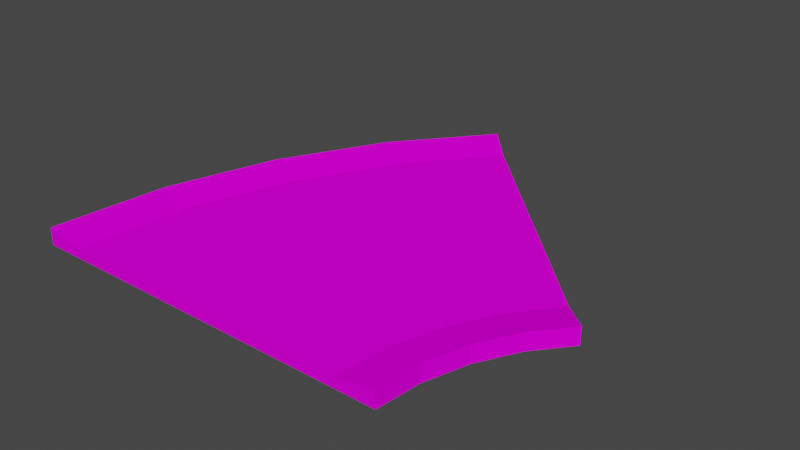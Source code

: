# Source: curb45_smol.blend  (saved by Blender 3.3.6; exported with 4.5.12 LTS)
import bpy
from mathutils import Matrix  # noqa: F401  (used for matrix-valued properties, if any)

bpy.ops.wm.read_factory_settings(use_empty=True)
scene = bpy.context.scene
scene.name = 'Scene'

# ---- collections
col_collection = bpy.data.collections.new('Collection'); scene.collection.children.link(col_collection)

# ---- images (referenced by path relative to the original .blend; pixels are not part of the script)
import os
ASSET_DIR = os.environ.get("B2B_ASSET_DIR", "")  # directory of the original .blend (textures are referenced by path, not embedded)
HERE = os.path.dirname(os.path.abspath(__file__))  # packed textures are extracted next to this script under _unpacked/

def load_image(name, relpath, width, height, colorspace="sRGB"):
    """Load a texture the original file referenced (path relative to the .blend, or extracted next to this script)."""
    p = next((c for c in (os.path.join(HERE, relpath), os.path.join(ASSET_DIR, relpath)) if relpath and os.path.exists(c)), "")
    if p:
        img = bpy.data.images.load(p, check_existing=True)
        img.name = name
    else:  # same state as the original file: an image datablock whose file is absent (Cycles renders it pink)
        img = bpy.data.images.new(name, width, height)
        img.source = "FILE"
        img.filepath = "//" + (relpath or name)
    img.colorspace_settings.name = colorspace
    return img
img_trackset00_trk_curb_jpg = load_image('trackset00_trk_curb.jpg', 'trackset00_trk_curb.jpg', 1024, 1024, 'sRGB')
img_trackset00_trk_c1_straight_jpg = load_image('trackset00_trk_c1_straight.jpg', 'trackset00_trk_c1_straight.jpg', 1024, 1024, 'sRGB')
img_trackset00_trk_startline_jpg = load_image('trackset00_trk_startline.jpg', 'trackset00_trk_startline.jpg', 1024, 1024, 'sRGB')

# ---- materials (node trees are filled in below, after node groups)
mat_trackset00_trk_curb = bpy.data.materials.new('trackset00_trk_curb')
mat_trackset00_trk_curb.alpha_threshold = 0.0
mat_trackset00_trk_curb.use_transparent_shadow = False
mat_trackset00_trk_curb.diffuse_color = (1.0, 1.0, 1.0, 1.0)
mat_trackset00_trk_curb.roughness = 0.5
mat_trackset00_trk_c1_straight = bpy.data.materials.new('trackset00_trk_c1_straight')
mat_trackset00_trk_c1_straight.alpha_threshold = 0.0
mat_trackset00_trk_c1_straight.use_transparent_shadow = False
mat_trackset00_trk_c1_straight.diffuse_color = (1.0, 1.0, 1.0, 1.0)
mat_trackset00_trk_c1_straight.roughness = 0.5
mat_trackset00_trk_startline = bpy.data.materials.new('trackset00_trk_startline')
mat_trackset00_trk_startline.alpha_threshold = 0.0
mat_trackset00_trk_startline.use_transparent_shadow = False
mat_trackset00_trk_startline.diffuse_color = (1.0, 1.0, 1.0, 1.0)
mat_trackset00_trk_startline.roughness = 0.5

# ---- material node trees
mat_trackset00_trk_curb.use_nodes = True; mat_trackset00_trk_curb.node_tree.nodes.clear()
_N = mat_trackset00_trk_curb.node_tree.nodes; _L = mat_trackset00_trk_curb.node_tree.links
n0 = _N.new('ShaderNodeBsdfDiffuse'); n0.name = 'Diffuse BSDF'; n0.location = (0, 0)
n1 = _N.new('ShaderNodeTexImage'); n1.name = 'Image Texture'; n1.location = (0, 0)
n1.image = img_trackset00_trk_curb_jpg
n2 = _N.new('ShaderNodeOutputMaterial'); n2.name = 'Material Output'; n2.location = (0, 0)
_L.new(n0.outputs[0], n2.inputs[0])
_L.new(n1.outputs[0], n0.inputs[0])
n2.is_active_output = True
mat_trackset00_trk_c1_straight.use_nodes = True; mat_trackset00_trk_c1_straight.node_tree.nodes.clear()
_N = mat_trackset00_trk_c1_straight.node_tree.nodes; _L = mat_trackset00_trk_c1_straight.node_tree.links
n0 = _N.new('ShaderNodeBsdfDiffuse'); n0.name = 'Diffuse BSDF'; n0.location = (0, 0)
n1 = _N.new('ShaderNodeTexImage'); n1.name = 'Image Texture'; n1.location = (0, 0)
n1.image = img_trackset00_trk_c1_straight_jpg
n2 = _N.new('ShaderNodeOutputMaterial'); n2.name = 'Material Output'; n2.location = (0, 0)
_L.new(n0.outputs[0], n2.inputs[0])
_L.new(n1.outputs[0], n0.inputs[0])
n2.is_active_output = True
mat_trackset00_trk_startline.use_nodes = True; mat_trackset00_trk_startline.node_tree.nodes.clear()
_N = mat_trackset00_trk_startline.node_tree.nodes; _L = mat_trackset00_trk_startline.node_tree.links
n0 = _N.new('ShaderNodeBsdfDiffuse'); n0.name = 'Diffuse BSDF'; n0.location = (0, 0)
n1 = _N.new('ShaderNodeTexImage'); n1.name = 'Image Texture'; n1.location = (0, 0)
n1.image = img_trackset00_trk_startline_jpg
n2 = _N.new('ShaderNodeOutputMaterial'); n2.name = 'Material Output'; n2.location = (0, 0)
_L.new(n0.outputs[0], n2.inputs[0])
_L.new(n1.outputs[0], n0.inputs[0])
n2.is_active_output = True

# ---- world
world_world = bpy.data.worlds.new('World'); scene.world = world_world
world_world.use_nodes = True; world_world.node_tree.nodes.clear()
_N = world_world.node_tree.nodes; _L = world_world.node_tree.links
n0 = _N.new('ShaderNodeOutputWorld'); n0.name = 'World Output'; n0.location = (300, 300)
n1 = _N.new('ShaderNodeBackground'); n1.name = 'Background'; n1.location = (10, 300)
n1.inputs[0].default_value = (0.05088, 0.05088, 0.05088, 1.0)
_L.new(n1.outputs[0], n0.inputs[0])
n0.is_active_output = True
world_world.color = (0.05088, 0.05088, 0.05088)
world_world.use_sun_shadow = False
world_world.sun_shadow_jitter_overblur = 0.0

# ---- meshes
me_track17_pmd0_mesh_001 = bpy.data.meshes.new('TRACK17.PMD0.mesh.001')
me_track17_pmd0_mesh_001.from_pydata([(34.0, 0.0, -0.75), (38.0, 1.907e-06, 0.0), (38.0, 1.907e-06, -1.75), (0.0, -1.907e-06, -1.75), (0.0, -1.907e-06, 0.0), (4.0, 1.907e-05, -0.75)], [], [(4, 5, 3), (2, 0, 1), (2, 3, 5, 0)])
me_track17_pmd0_mesh_001.polygons.foreach_set('material_index', [0, 2, 2])
_uv = me_track17_pmd0_mesh_001.uv_layers.new(name='UVMap')
_uv.uv.foreach_set('vector', [0.3512, 0.3296, 0.06981, 0.3351, 0.02162, 0.2728, 0.4943, 0.2704, 0.4516, 0.3227, 0.4858, 0.3731, 0.4697, 0.2715, 0.02162, 0.2728, 0.06981, 0.3351, 0.4507, 0.3349])
me_track17_pmd0_mesh_001.materials.append(mat_trackset00_trk_curb)
me_track17_pmd0_mesh_001.materials.append(mat_trackset00_trk_c1_straight)
me_track17_pmd0_mesh_001.materials.append(mat_trackset00_trk_startline)
me_track17_pmd0_mesh_001.use_remesh_preserve_volume = False
me_track17_pmd0_mesh_001.use_remesh_preserve_attributes = False
me_track17_pmd0_mesh_001.use_mirror_vertex_groups = False
me_track17_pmd0_mesh_001.update()
me_track17_pmd0_mesh_003 = bpy.data.meshes.new('TRACK17.PMD0.mesh.003')
me_track17_pmd0_mesh_003.from_pydata([(19.0, -16.41, 1.75), (19.0, -16.41, 1.001e-05), (15.0, -16.41, 1.0), (-19.0, -16.41, 1.75), (-15.0, -16.41, 1.0), (-19.0, -16.41, 1.001e-05)], [], [(3, 5, 4), (1, 0, 2), (1, 2, 4, 5)])
me_track17_pmd0_mesh_003.polygons.foreach_set('material_index', [0, 2, 2])
_uv = me_track17_pmd0_mesh_003.uv_layers.new(name='UVMap')
_uv.uv.foreach_set('vector', [0.01091, 0.125, 0.4891, 0.125, 0.5, 0.5, 0.4943, 0.2704, 0.4858, 0.3731, 0.4516, 0.3227, 0.4697, 0.2715, 0.4507, 0.3349, 0.06981, 0.3351, 0.02162, 0.2728])
me_track17_pmd0_mesh_003.materials.append(mat_trackset00_trk_curb)
me_track17_pmd0_mesh_003.materials.append(mat_trackset00_trk_c1_straight)
me_track17_pmd0_mesh_003.materials.append(mat_trackset00_trk_startline)
me_track17_pmd0_mesh_003.use_remesh_preserve_volume = False
me_track17_pmd0_mesh_003.use_remesh_preserve_attributes = False
me_track17_pmd0_mesh_003.use_mirror_vertex_groups = False
me_track17_pmd0_mesh_003.update()
me_track17_pmd0_mesh_004 = bpy.data.meshes.new('TRACK17.PMD0.mesh.004')
me_track17_pmd0_mesh_004.from_pydata([(24.21, -0.591, 9.537e-06), (21.38, 2.237, 1.0), (17.53, -16.7, 1.75), (17.53, -16.7, 0.0), (-2.664, 26.28, 9.537e-06), (-20.47, -16.7, 0.0), (-12.14, 5.03, 1.0), (-6.897, 14.85, 1.0), (17.97, -12.25, 1.75), (21.37, -4.043, 1.75), (-10.22, 17.07, 7.629e-06), (-15.84, 6.561, 4.768e-06), (-19.3, -4.841, 2.861e-06), (17.97, -12.25, 2.861e-06), (19.27, -7.981, 4.768e-06), (21.37, -4.043, 7.629e-06), (24.21, -0.591, 1.75), (13.53, -16.7, 1.0), (14.05, -11.47, 1.0), (15.57, -6.45, 1.0), (18.05, -1.821, 1.0), (19.27, -7.981, 1.75), (-2.664, 26.28, 1.75), (0.164, 23.45, 1.0), (-20.47, -16.7, 1.75), (-16.47, -16.7, 1.0), (-15.38, -5.621, 1.0), (-19.3, -4.841, 1.75), (-15.84, 6.561, 1.75), (-10.22, 17.07, 1.75), (17.54, -16.7, 1.75), (17.54, -16.7, 0.0), (21.37, -4.044, 7.629e-06), (19.27, -7.982, 4.768e-06), (17.97, -12.25, 2.861e-06), (21.37, -4.044, 1.75), (19.27, -7.982, 1.75), (17.97, -12.25, 1.75)], [], [(8, 18, 17, 2), (29, 22, 4, 10), (24, 27, 12, 5), (27, 28, 11, 12), (28, 29, 10, 11), (16, 1, 20, 9), (9, 20, 19, 21), (21, 19, 18, 8), (7, 20, 1, 23), (20, 7, 6, 19), (19, 6, 26, 18), (12, 3, 5), (3, 12, 13), (12, 11, 13), (13, 11, 14), (11, 10, 14), (14, 10, 15), (10, 4, 15), (15, 4, 0), (27, 24, 25, 26), (22, 29, 7, 23), (29, 28, 6, 7), (28, 27, 26, 6), (30, 31, 34, 37), (37, 34, 33, 36), (36, 33, 32, 35), (18, 26, 25, 17), (35, 32, 0, 16)])
me_track17_pmd0_mesh_004.polygons.foreach_set('material_index', [0, 0, 0, 0, 0, 0, 0, 0, 1, 1, 1, 1, 1, 1, 1, 1, 1, 1, 1, 0, 0, 0, 0, 0, 0, 0, 1, 0])
_uv = me_track17_pmd0_mesh_004.uv_layers.new(name='UVMap')
_uv.uv.foreach_set('vector', [0.5109, 2.997, 0.9891, 2.996, 0.9968, 3.993, 0.5109, 3.993, 0.5109, 1.003, 0.5109, 0.006833, 0.9891, 0.006833, 0.9891, 1.003, 0.5109, 3.993, 0.5109, 2.997, 0.9891, 2.996, 0.9891, 3.993, 0.5109, 2.997, 0.5109, 2.0, 0.9891, 2.0, 0.9891, 2.996, 0.5109, 2.0, 0.5109, 1.003, 0.9891, 1.003, 0.9891, 2.0, 0.5109, 0.006833, 0.9968, 0.006833, 0.9968, 1.003, 0.5109, 1.003, 0.5109, 1.003, 0.9968, 1.003, 0.9968, 2.0, 0.5109, 2.0, 0.5109, 2.0, 0.9968, 2.0, 0.9891, 2.996, 0.5109, 2.997, 9.263e-05, 0.7494, 1.001, 0.7494, 1.001, 0.9983, 9.263e-05, 0.9983, 1.001, 0.7494, 9.263e-05, 0.7494, 9.263e-05, 0.5004, 1.001, 0.5004, 1.001, 0.5004, 9.263e-05, 0.5004, 9.236e-05, 0.2515, 1.001, 0.2515, 0.701, 0.6853, 0.3314, 0.6055, 0.701, 0.6055, 0.3314, 0.6055, 0.701, 0.6853, 0.3314, 0.6853, 0.701, 0.6853, 0.701, 0.7651, 0.3314, 0.6853, 0.3314, 0.6853, 0.701, 0.7651, 0.3314, 0.7651, 0.701, 0.7651, 0.701, 0.8449, 0.3314, 0.7651, 0.3314, 0.7651, 0.701, 0.8449, 0.3314, 0.8449, 0.701, 0.8449, 0.701, 0.9247, 0.3314, 0.8449, 0.3314, 0.8449, 0.701, 0.9247, 0.3314, 0.9247, 0.5109, 2.997, 0.5109, 3.993, 0.9968, 3.993, 0.9891, 2.996, 0.5109, 0.006833, 0.5109, 1.003, 0.9968, 1.003, 0.9968, 0.006833, 0.5109, 1.003, 0.5109, 2.0, 0.9968, 2.0, 0.9968, 1.003, 0.5109, 2.0, 0.5109, 2.997, 0.9891, 2.996, 0.9968, 2.0, 0.5109, 3.993, 0.9891, 3.993, 0.9891, 2.996, 0.5109, 2.997, 0.5109, 2.997, 0.9891, 2.996, 0.9891, 2.0, 0.5109, 2.0, 0.5109, 2.0, 0.9891, 2.0, 0.9891, 1.003, 0.5109, 1.003, 1.001, 0.2515, 9.236e-05, 0.2515, 9.236e-05, 0.002507, 1.001, 0.002506, 0.5109, 1.003, 0.9891, 1.003, 1.004, 0.0, 0.5118, 0.0])
me_track17_pmd0_mesh_004.materials.append(mat_trackset00_trk_curb)
me_track17_pmd0_mesh_004.materials.append(mat_trackset00_trk_c1_straight)
me_track17_pmd0_mesh_004.materials.append(mat_trackset00_trk_startline)
me_track17_pmd0_mesh_004.use_remesh_preserve_volume = False
me_track17_pmd0_mesh_004.use_remesh_preserve_attributes = False
me_track17_pmd0_mesh_004.use_mirror_vertex_groups = False
me_track17_pmd0_mesh_004.update()

# ---- objects
ob_empty_000 = bpy.data.objects.new('Empty.000', None)
ob_empty_001 = bpy.data.objects.new('Empty.001', None)
ob_empty_002 = bpy.data.objects.new('Empty.002', None)
ob_empty_003 = bpy.data.objects.new('Empty.003', None)
ob_z = bpy.data.objects.new('z', None)
ob_z2 = bpy.data.objects.new('z2', None)
ob_empty_006 = bpy.data.objects.new('Empty.006', None)
ob_empty_007 = bpy.data.objects.new('Empty.007', None)
ob_endb = bpy.data.objects.new('endB', me_track17_pmd0_mesh_001)
ob_enda = bpy.data.objects.new('endA', me_track17_pmd0_mesh_003)
ob_main = bpy.data.objects.new('main', me_track17_pmd0_mesh_004)
ob_empty_004 = bpy.data.objects.new('Empty.004', None)
ob_empty_005 = bpy.data.objects.new('Empty.005', None)
ob_empty_008 = bpy.data.objects.new('Empty.008', None)
ob_empty_009 = bpy.data.objects.new('Empty.009', None)
ob_empty_010 = bpy.data.objects.new('Empty.010', None)
ob_empty = bpy.data.objects.new('Empty', None)

# ---- transforms, parenting, visibility, modifiers, constraints
ob_empty_000.parent = ob_empty_006
ob_empty_000.location = (-18.72, -8.248, 1.75)
ob_empty_001.parent = ob_empty_006
ob_empty_001.location = (-15.23, 4.517, 1.75)
ob_empty_002.parent = ob_empty_007
ob_empty_002.location = (17.26, -17.76, 1.75)
ob_empty_003.parent = ob_empty_007
ob_empty_003.location = (17.86, -13.61, 1.75)
ob_z.location = (-1.465, -16.7, 1.001e-05)
ob_z2.location = (10.77, 12.84, -0.0002908)
ob_empty_006.parent = ob_z
ob_empty_006.matrix_parent_inverse = Matrix(((1.0, -0.0, 0.0, 1.155), (-0.0, 1.0, -0.0, 18.18), (-0.0, 0.0, 1.0, -1.001e-05), (-0.0, 0.0, -0.0, 1.0)))
ob_empty_006.location = (0.0, 0.0, 0.0)
ob_empty_007.parent = ob_z
ob_empty_007.matrix_parent_inverse = Matrix(((1.0, -0.0, 0.0, 1.155), (-0.0, 1.0, -0.0, 18.18), (-0.0, 0.0, 1.0, -1.001e-05), (-0.0, 0.0, -0.0, 1.0)))
ob_empty_007.location = (0.0, 0.0, 0.0)
ob_endb.parent = ob_main
ob_endb.matrix_parent_inverse = Matrix(((1.0, -0.0, -0.0, -0.3101), (-0.0, 1.0, 0.0, 1.465), (-0.0, -0.0, 1.0, 0.0003002), (-0.0, 0.0, -0.0, 1.0)))
ob_endb.location = (-2.354, 24.81, 1.75)
ob_endb.rotation_euler = (0.0, 0.0, -0.7854)
ob_endb.lineart.crease_threshold = 0.0
ob_enda.parent = ob_main
ob_enda.matrix_parent_inverse = Matrix(((1.0, -0.0, -0.0, -0.3101), (-0.0, 1.0, 0.0, 1.465), (-0.0, -0.0, 1.0, 0.0003002), (-0.0, 0.0, -0.0, 1.0)))
ob_enda.location = (-1.155, -1.757, -2.91e-11)
ob_enda.lineart.crease_threshold = 0.0
ob_main.location = (3.073e-05, -7.889e-05, -0.0003002)
ob_main.lineart.crease_threshold = 0.0
ob_empty_004.parent = ob_empty_006
ob_empty_004.location = (-9.819, 15.07, 1.75)
ob_empty_005.parent = ob_empty_006
ob_empty_005.location = (-2.688, 23.39, 1.75)
ob_empty_008.parent = ob_empty_007
ob_empty_008.location = (19.15, -9.551, 1.75)
ob_empty_009.parent = ob_empty_007
ob_empty_009.location = (21.32, -5.536, 1.75)
ob_empty_010.parent = ob_empty_007
ob_empty_010.location = (24.09, -2.065, 1.75)
ob_empty.parent = ob_empty_006
ob_empty.location = (-19.5, -17.76, 1.75)

# ---- collection membership
col_collection.objects.link(ob_empty_000)
col_collection.objects.link(ob_empty_001)
col_collection.objects.link(ob_empty_002)
col_collection.objects.link(ob_empty_003)
col_collection.objects.link(ob_z)
col_collection.objects.link(ob_z2)
col_collection.objects.link(ob_empty_006)
col_collection.objects.link(ob_empty_007)
col_collection.objects.link(ob_endb)
col_collection.objects.link(ob_enda)
col_collection.objects.link(ob_main)
col_collection.objects.link(ob_empty_004)
col_collection.objects.link(ob_empty_005)
col_collection.objects.link(ob_empty_008)
col_collection.objects.link(ob_empty_009)
col_collection.objects.link(ob_empty_010)
col_collection.objects.link(ob_empty)

# ---- scene / render settings (as saved in the file)
scene.frame_start = 1; scene.frame_end = 250; scene.frame_set(1)
scene.render.engine = 'BLENDER_EEVEE_NEXT'
scene.cycles.sampling_pattern = 'TABULATED_SOBOL'
scene.cycles.use_light_tree = False
scene.view_settings.view_transform = 'Filmic'
bpy.context.view_layer.update()

# ---- added for rendering (the .blend has no active camera and no usable light): camera, sun
cam_auto = bpy.data.cameras.new('AutoCamera')
cam_auto.lens = 50.0
cam_auto.sensor_width = 36.0
cam_auto.clip_end = 1006.95
ob_auto_camera = bpy.data.objects.new('AutoCamera', cam_auto)
scene.collection.objects.link(ob_auto_camera)
ob_auto_camera.location = (59.2461, -64.0612, 46.7759)
ob_auto_camera.rotation_euler = (1.09748, -7.21219e-08, 0.694738)
scene.camera = ob_auto_camera
light_auto_sun = bpy.data.lights.new('AutoSun', 'SUN')
light_auto_sun.energy = 3.0
light_auto_sun.angle = 0.0523599
ob_auto_sun = bpy.data.objects.new('AutoSun', light_auto_sun)
scene.collection.objects.link(ob_auto_sun)
ob_auto_sun.rotation_euler = (0.872665, 0.174533, 0.523599)
bpy.context.view_layer.update()
